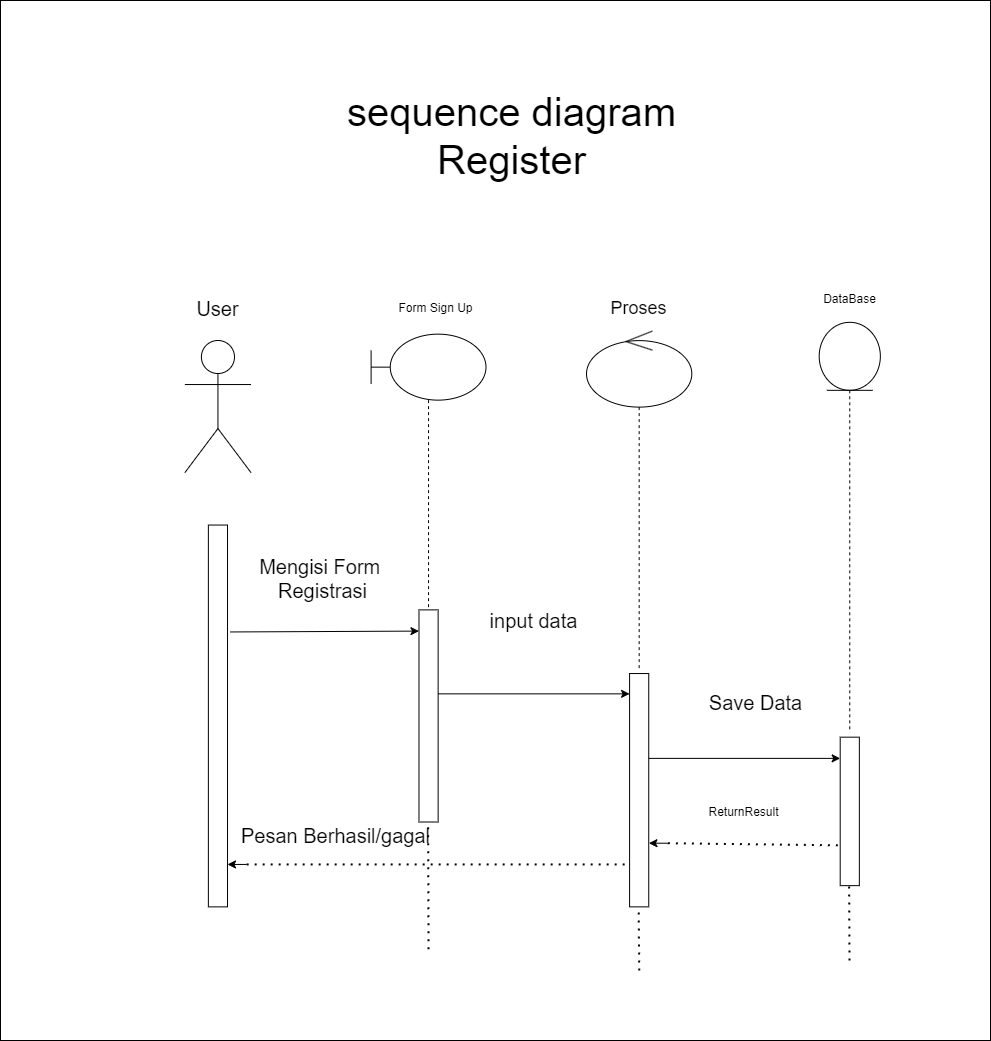

The diagram above was exported from draw.io. Its source (the exported page's mxGraphModel, read from the mxfile embedded in the PNG):
<mxGraphModel dx="4300" dy="4193" grid="1" gridSize="10" guides="1" tooltips="1" connect="1" arrows="1" fold="1" page="1" pageScale="1" pageWidth="1654" pageHeight="2336" math="0" shadow="0">
  <root>
    <mxCell id="0" />
    <mxCell id="1" parent="0" />
    <mxCell id="Zwl8z2e25upt9WMJPQk8-1" value="" style="rounded=0;whiteSpace=wrap;html=1;" vertex="1" parent="1">
      <mxGeometry x="190" y="-180" width="990" height="1040" as="geometry" />
    </mxCell>
    <mxCell id="Zwl8z2e25upt9WMJPQk8-2" value="" style="shape=umlActor;verticalLabelPosition=bottom;verticalAlign=top;html=1;outlineConnect=0;movable=1;resizable=1;rotatable=1;deletable=1;editable=1;locked=0;connectable=1;container=0;fontSize=20;" vertex="1" parent="1">
      <mxGeometry x="374.36" y="160" width="66.16" height="132.12" as="geometry" />
    </mxCell>
    <mxCell id="Zwl8z2e25upt9WMJPQk8-3" value="" style="rounded=0;whiteSpace=wrap;html=1;movable=1;resizable=1;rotatable=1;deletable=1;editable=1;locked=0;connectable=1;container=0;fontSize=20;" vertex="1" parent="1">
      <mxGeometry x="397.8658536585366" y="344.5454545454545" width="19.146341463414643" height="381.81818181818176" as="geometry" />
    </mxCell>
    <mxCell id="Zwl8z2e25upt9WMJPQk8-4" value="" style="endArrow=classic;html=1;rounded=0;movable=1;resizable=1;rotatable=1;deletable=1;editable=1;locked=0;connectable=1;fontSize=20;exitX=1.156;exitY=0.28;exitDx=0;exitDy=0;exitPerimeter=0;" edge="1" parent="1" source="Zwl8z2e25upt9WMJPQk8-3">
      <mxGeometry width="50" height="50" relative="1" as="geometry">
        <mxPoint x="417.0121951219512" y="450.6060606060606" as="sourcePoint" />
        <mxPoint x="608.4756097560977" y="450.6060606060606" as="targetPoint" />
      </mxGeometry>
    </mxCell>
    <mxCell id="Zwl8z2e25upt9WMJPQk8-5" value="&lt;font style=&quot;font-size: 20px;&quot;&gt;Mengisi Form&amp;nbsp;&lt;/font&gt;&lt;div style=&quot;font-size: 20px;&quot;&gt;&lt;font style=&quot;font-size: 20px;&quot;&gt;Registrasi&lt;/font&gt;&lt;/div&gt;" style="text;html=1;align=center;verticalAlign=middle;whiteSpace=wrap;rounded=0;movable=1;resizable=1;rotatable=1;deletable=1;editable=1;locked=0;connectable=1;container=0;fontSize=20;" vertex="1" parent="1">
      <mxGeometry x="417.0121951219512" y="365.7575757575758" width="191.46341463414635" height="63.63636363636364" as="geometry" />
    </mxCell>
    <mxCell id="Zwl8z2e25upt9WMJPQk8-6" value="" style="rounded=0;whiteSpace=wrap;html=1;movable=1;resizable=1;rotatable=1;deletable=1;editable=1;locked=0;connectable=1;container=0;fontSize=20;" vertex="1" parent="1">
      <mxGeometry x="608.4756097560977" y="429.3939393939394" width="19.146341463414643" height="212.12121212121215" as="geometry" />
    </mxCell>
    <mxCell id="Zwl8z2e25upt9WMJPQk8-7" value="" style="shape=umlLifeline;perimeter=lifelinePerimeter;whiteSpace=wrap;html=1;container=0;dropTarget=0;collapsible=0;recursiveResize=0;outlineConnect=0;portConstraint=eastwest;newEdgeStyle={&quot;curved&quot;:0,&quot;rounded&quot;:0};participant=umlBoundary;size=66;movable=1;resizable=1;rotatable=1;deletable=1;editable=1;locked=0;connectable=1;" vertex="1" parent="1">
      <mxGeometry x="560.6097560975611" y="153.63636363636363" width="114.87804878048784" height="275.7575757575758" as="geometry" />
    </mxCell>
    <mxCell id="Zwl8z2e25upt9WMJPQk8-8" value="" style="endArrow=classic;html=1;rounded=0;movable=1;resizable=1;rotatable=1;deletable=1;editable=1;locked=0;connectable=1;fontSize=20;" edge="1" parent="1">
      <mxGeometry width="50" height="50" relative="1" as="geometry">
        <mxPoint x="627.6219512195123" y="513.3515151515151" as="sourcePoint" />
        <mxPoint x="819.0853658536587" y="513.3515151515151" as="targetPoint" />
      </mxGeometry>
    </mxCell>
    <mxCell id="Zwl8z2e25upt9WMJPQk8-9" value="" style="rounded=0;whiteSpace=wrap;html=1;movable=1;resizable=1;rotatable=1;deletable=1;editable=1;locked=0;connectable=1;container=0;fontSize=20;" vertex="1" parent="1">
      <mxGeometry x="819.0853658536587" y="493.03030303030306" width="19.146341463414643" height="233.33333333333337" as="geometry" />
    </mxCell>
    <mxCell id="Zwl8z2e25upt9WMJPQk8-10" value="" style="endArrow=none;dashed=1;html=1;dashPattern=1 3;strokeWidth=2;rounded=0;movable=1;resizable=1;rotatable=1;deletable=1;editable=1;locked=0;connectable=1;fontSize=20;" edge="1" parent="1">
      <mxGeometry width="50" height="50" relative="1" as="geometry">
        <mxPoint x="436.15853658536594" y="683.9393939393939" as="sourcePoint" />
        <mxPoint x="819.0853658536587" y="683.9393939393939" as="targetPoint" />
      </mxGeometry>
    </mxCell>
    <mxCell id="Zwl8z2e25upt9WMJPQk8-11" value="" style="endArrow=classic;html=1;rounded=0;entryX=1.01;entryY=0.727;entryDx=0;entryDy=0;entryPerimeter=0;movable=1;resizable=1;rotatable=1;deletable=1;editable=1;locked=0;connectable=1;fontSize=20;" edge="1" parent="1" target="Zwl8z2e25upt9WMJPQk8-9">
      <mxGeometry width="50" height="50" relative="1" as="geometry">
        <mxPoint x="857.3780487804879" y="662.7272727272727" as="sourcePoint" />
        <mxPoint x="838.2317073170734" y="650.7636363636366" as="targetPoint" />
      </mxGeometry>
    </mxCell>
    <mxCell id="Zwl8z2e25upt9WMJPQk8-12" value="" style="rounded=0;whiteSpace=wrap;html=1;movable=1;resizable=1;rotatable=1;deletable=1;editable=1;locked=0;connectable=1;container=0;fontSize=20;" vertex="1" parent="1">
      <mxGeometry x="1029.6951219512198" y="556.6666666666667" width="19.146341463414643" height="148.48484848484847" as="geometry" />
    </mxCell>
    <mxCell id="Zwl8z2e25upt9WMJPQk8-13" value="" style="endArrow=none;dashed=1;html=1;dashPattern=1 3;strokeWidth=2;rounded=0;entryX=0.5;entryY=1;entryDx=0;entryDy=0;movable=1;resizable=1;rotatable=1;deletable=1;editable=1;locked=0;connectable=1;fontSize=20;" edge="1" parent="1">
      <mxGeometry width="50" height="50" relative="1" as="geometry">
        <mxPoint x="828.7600000000001" y="790.0000000000001" as="sourcePoint" />
        <mxPoint x="828.1281707317074" y="726.3636363636365" as="targetPoint" />
      </mxGeometry>
    </mxCell>
    <mxCell id="Zwl8z2e25upt9WMJPQk8-14" value="" style="shape=umlLifeline;perimeter=lifelinePerimeter;whiteSpace=wrap;html=1;container=0;dropTarget=0;collapsible=0;recursiveResize=0;outlineConnect=0;portConstraint=eastwest;newEdgeStyle={&quot;curved&quot;:0,&quot;rounded&quot;:0};participant=umlControl;movable=1;resizable=1;rotatable=1;deletable=1;editable=1;locked=0;connectable=1;size=76;" vertex="1" parent="1">
      <mxGeometry x="776.0060975609758" y="150.60636363636365" width="105.30487804878054" height="339.3939393939394" as="geometry" />
    </mxCell>
    <mxCell id="Zwl8z2e25upt9WMJPQk8-15" value="&lt;font style=&quot;font-size: 18px;&quot;&gt;Proses&lt;/font&gt;" style="text;html=1;align=center;verticalAlign=middle;whiteSpace=wrap;rounded=0;movable=1;resizable=1;rotatable=1;deletable=1;editable=1;locked=0;connectable=1;container=0;" vertex="1" parent="1">
      <mxGeometry x="732.9219512195122" y="96.36181818181824" width="191.46341463414635" height="63.63636363636364" as="geometry" />
    </mxCell>
    <mxCell id="Zwl8z2e25upt9WMJPQk8-16" value="DataBase" style="text;html=1;align=center;verticalAlign=middle;whiteSpace=wrap;rounded=0;movable=1;resizable=1;rotatable=1;deletable=1;editable=1;locked=0;connectable=1;container=0;" vertex="1" parent="1">
      <mxGeometry x="943.5419512195122" y="86.97181818181818" width="191.46341463414635" height="63.63636363636364" as="geometry" />
    </mxCell>
    <mxCell id="Zwl8z2e25upt9WMJPQk8-17" value="ReturnResult" style="text;html=1;align=center;verticalAlign=middle;whiteSpace=wrap;rounded=0;movable=1;resizable=1;rotatable=1;deletable=1;editable=1;locked=0;connectable=1;container=0;" vertex="1" parent="1">
      <mxGeometry x="838.2319512195122" y="600.0018181818182" width="191.46341463414635" height="63.63636363636364" as="geometry" />
    </mxCell>
    <mxCell id="Zwl8z2e25upt9WMJPQk8-18" value="" style="endArrow=none;dashed=1;html=1;dashPattern=1 3;strokeWidth=2;rounded=0;entryX=0.5;entryY=1;entryDx=0;entryDy=0;movable=1;resizable=1;rotatable=1;deletable=1;editable=1;locked=0;connectable=1;fontSize=20;" edge="1" parent="1">
      <mxGeometry width="50" height="50" relative="1" as="geometry">
        <mxPoint x="1039" y="780" as="sourcePoint" />
        <mxPoint x="1038.636463414634" y="705.1515151515151" as="targetPoint" />
      </mxGeometry>
    </mxCell>
    <mxCell id="Zwl8z2e25upt9WMJPQk8-19" value="" style="endArrow=none;dashed=1;html=1;dashPattern=1 3;strokeWidth=2;rounded=0;entryX=0.5;entryY=1;entryDx=0;entryDy=0;movable=1;resizable=1;rotatable=1;deletable=1;editable=1;locked=0;connectable=1;fontSize=20;" edge="1" parent="1">
      <mxGeometry width="50" height="50" relative="1" as="geometry">
        <mxPoint x="618.0487804878051" y="768.7878787878788" as="sourcePoint" />
        <mxPoint x="617.6084146341464" y="641.5151515151516" as="targetPoint" />
      </mxGeometry>
    </mxCell>
    <mxCell id="Zwl8z2e25upt9WMJPQk8-20" value="&lt;font style=&quot;font-size: 20px;&quot;&gt;input data&lt;/font&gt;" style="text;html=1;align=center;verticalAlign=middle;whiteSpace=wrap;rounded=0;movable=1;resizable=1;rotatable=1;deletable=1;editable=1;locked=0;connectable=1;container=0;fontSize=20;" vertex="1" parent="1">
      <mxGeometry x="627.6219512195123" y="408.18181818181824" width="191.46341463414635" height="63.63636363636364" as="geometry" />
    </mxCell>
    <mxCell id="Zwl8z2e25upt9WMJPQk8-21" value="&lt;font style=&quot;font-size: 20px;&quot;&gt;Pesan Berhasil/gagal&lt;/font&gt;" style="text;html=1;align=center;verticalAlign=middle;whiteSpace=wrap;rounded=0;movable=1;resizable=1;rotatable=1;deletable=1;editable=1;locked=0;connectable=1;container=0;fontSize=20;" vertex="1" parent="1">
      <mxGeometry x="430.0021951219512" y="622.9630303030305" width="191.46341463414635" height="63.63636363636364" as="geometry" />
    </mxCell>
    <mxCell id="Zwl8z2e25upt9WMJPQk8-22" value="" style="endArrow=classic;html=1;rounded=0;entryX=1.01;entryY=0.727;entryDx=0;entryDy=0;entryPerimeter=0;movable=1;resizable=1;rotatable=1;deletable=1;editable=1;locked=0;connectable=1;fontSize=20;" edge="1" parent="1">
      <mxGeometry width="50" height="50" relative="1" as="geometry">
        <mxPoint x="436.15853658536594" y="683.9393939393939" as="sourcePoint" />
        <mxPoint x="417.0121951219512" y="683.9393939393939" as="targetPoint" />
      </mxGeometry>
    </mxCell>
    <mxCell id="Zwl8z2e25upt9WMJPQk8-23" value="" style="shape=umlLifeline;perimeter=lifelinePerimeter;whiteSpace=wrap;html=1;container=1;dropTarget=0;collapsible=0;recursiveResize=0;outlineConnect=0;portConstraint=eastwest;newEdgeStyle={&quot;curved&quot;:0,&quot;rounded&quot;:0};participant=umlEntity;fontSize=20;strokeWidth=1;rounded=1;size=68;movable=1;resizable=1;rotatable=1;deletable=1;editable=1;locked=0;connectable=1;" vertex="1" parent="1">
      <mxGeometry x="1008.69" y="141.81999999999994" width="61.16" height="408.18" as="geometry" />
    </mxCell>
    <mxCell id="Zwl8z2e25upt9WMJPQk8-24" value="&lt;font style=&quot;font-size: 20px;&quot;&gt;Save Data&lt;/font&gt;" style="text;html=1;align=center;verticalAlign=middle;whiteSpace=wrap;rounded=0;movable=1;resizable=1;rotatable=1;deletable=1;editable=1;locked=0;connectable=1;container=0;fontSize=20;" vertex="1" parent="1">
      <mxGeometry x="850.0019512195122" y="490.00181818181824" width="191.46341463414635" height="63.63636363636364" as="geometry" />
    </mxCell>
    <mxCell id="Zwl8z2e25upt9WMJPQk8-25" value="User" style="text;html=1;align=center;verticalAlign=middle;whiteSpace=wrap;rounded=0;movable=1;resizable=1;rotatable=1;deletable=1;editable=1;locked=0;connectable=1;container=0;fontSize=20;" vertex="1" parent="1">
      <mxGeometry x="311.71195121951223" y="96.3618181818182" width="191.46341463414635" height="63.63636363636364" as="geometry" />
    </mxCell>
    <mxCell id="Zwl8z2e25upt9WMJPQk8-26" value="Form Sign Up" style="text;html=1;align=center;verticalAlign=middle;whiteSpace=wrap;rounded=0;movable=1;resizable=1;rotatable=1;deletable=1;editable=1;locked=0;connectable=1;container=0;" vertex="1" parent="1">
      <mxGeometry x="530.0019512195122" y="96.36181818181825" width="191.46341463414635" height="63.63636363636364" as="geometry" />
    </mxCell>
    <mxCell id="Zwl8z2e25upt9WMJPQk8-27" value="&lt;span style=&quot;font-size: 40px;&quot;&gt;sequence diagram Register&lt;/span&gt;" style="text;html=1;align=center;verticalAlign=middle;whiteSpace=wrap;rounded=0;movable=1;resizable=1;rotatable=1;deletable=1;editable=1;locked=0;connectable=1;" vertex="1" parent="1">
      <mxGeometry x="489.99999999999994" y="-60" width="422.5" height="30" as="geometry" />
    </mxCell>
    <mxCell id="Zwl8z2e25upt9WMJPQk8-28" value="" style="endArrow=classic;html=1;rounded=0;movable=1;resizable=1;rotatable=1;deletable=1;editable=1;locked=0;connectable=1;fontSize=20;" edge="1" parent="1">
      <mxGeometry width="50" height="50" relative="1" as="geometry">
        <mxPoint x="838.2317073170732" y="577.878787878788" as="sourcePoint" />
        <mxPoint x="1029.6951219512198" y="577.878787878788" as="targetPoint" />
      </mxGeometry>
    </mxCell>
    <mxCell id="Zwl8z2e25upt9WMJPQk8-29" value="" style="endArrow=none;dashed=1;html=1;dashPattern=1 3;strokeWidth=2;rounded=0;exitX=1.39;exitY=0.885;exitDx=0;exitDy=0;exitPerimeter=0;movable=1;resizable=1;rotatable=1;deletable=1;editable=1;locked=0;connectable=1;fontSize=20;" edge="1" parent="1">
      <mxGeometry width="50" height="50" relative="1" as="geometry">
        <mxPoint x="857.3780487804879" y="662.7272727272727" as="sourcePoint" />
        <mxPoint x="1029.6951219512198" y="664.8484848484849" as="targetPoint" />
      </mxGeometry>
    </mxCell>
  </root>
</mxGraphModel>